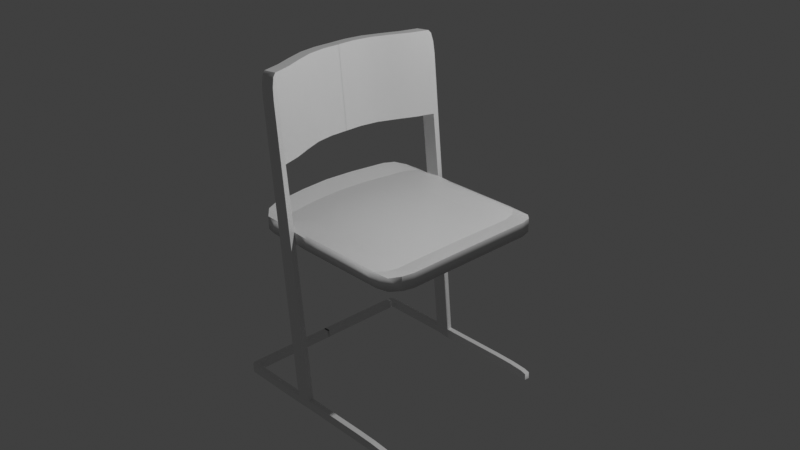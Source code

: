 # Source: chair.blend  (saved by Blender 2.93.21; exported with 4.5.12 LTS)
import bpy
from mathutils import Matrix  # noqa: F401  (used for matrix-valued properties, if any)

bpy.ops.wm.read_factory_settings(use_empty=True)
scene = bpy.context.scene
scene.name = 'Scene'

# ---- collections
col_collection = bpy.data.collections.new('Collection'); scene.collection.children.link(col_collection)

# ---- materials (node trees are filled in below, after node groups)
mat_material = bpy.data.materials.new('Material')
mat_material.alpha_threshold = 0.0
mat_material.use_transparent_shadow = False
mat_material.line_color = (0.0, 0.0, 0.0, 1.0)

# ---- node groups
ng_auto_smooth = bpy.data.node_groups.new('Auto Smooth', 'GeometryNodeTree')
_s = ng_auto_smooth.interface.new_socket(name='Geometry', in_out='OUTPUT', socket_type='NodeSocketGeometry')
_s = ng_auto_smooth.interface.new_socket(name='Geometry', in_out='INPUT', socket_type='NodeSocketGeometry')
_s = ng_auto_smooth.interface.new_socket(name='Angle', in_out='INPUT', socket_type='NodeSocketFloat')
_s.subtype = 'ANGLE'
_s.min_value = 0.0
_s.max_value = 3.142
ng_auto_smooth.is_modifier = True
_N = ng_auto_smooth.nodes; _L = ng_auto_smooth.links
n0 = _N.new('NodeGroupOutput'); n0.name = 'Group Output'; n0.location = (480, -100)
n1 = _N.new('NodeGroupInput'); n1.name = 'Group Input'; n1.location = (-420, -300)
n2 = _N.new('NodeGroupInput'); n2.name = 'Group Input.001'; n2.location = (-60, -100)
n3 = _N.new('GeometryNodeSetShadeSmooth'); n3.name = 'Set Shade Smooth'; n3.location = (120, -100)
n3.domain = 'EDGE'
n4 = _N.new('GeometryNodeSetShadeSmooth'); n4.name = 'Set Shade Smooth.001'; n4.location = (300, -100)
n5 = _N.new('GeometryNodeInputMeshEdgeAngle'); n5.name = 'Edge Angle'; n5.location = (-420, -220)
n6 = _N.new('GeometryNodeInputEdgeSmooth'); n6.name = 'Is Edge Smooth'; n6.location = (-60, -160)
n7 = _N.new('GeometryNodeInputShadeSmooth'); n7.name = 'Is Face Smooth'; n7.location = (-240, -340)
n8 = _N.new('FunctionNodeBooleanMath'); n8.name = 'Boolean Math'; n8.location = (-60, -220)
n9 = _N.new('FunctionNodeCompare'); n9.name = 'Compare'; n9.location = (-240, -180)
n9.operation = 'LESS_EQUAL'
_L.new(n5.outputs[0], n9.inputs[0])
_L.new(n4.outputs[0], n0.inputs[0])
_L.new(n1.outputs[1], n9.inputs[1])
_L.new(n9.outputs[0], n8.inputs[0])
_L.new(n7.outputs[0], n8.inputs[1])
_L.new(n2.outputs[0], n3.inputs[0])
_L.new(n6.outputs[0], n3.inputs[1])
_L.new(n3.outputs[0], n4.inputs[0])
_L.new(n8.outputs[0], n3.inputs[2])
n0.is_active_output = True

# ---- material node trees
mat_material.use_nodes = True; mat_material.node_tree.nodes.clear()
_N = mat_material.node_tree.nodes; _L = mat_material.node_tree.links
n0 = _N.new('ShaderNodeOutputMaterial'); n0.name = 'Material Output'; n0.location = (300, 300)
n1 = _N.new('ShaderNodeBsdfPrincipled'); n1.name = 'Principled BSDF'; n1.location = (10, 300)
n1.distribution = 'GGX'
n1.subsurface_method = 'BURLEY'
n1.inputs[2].default_value = 0.4
n1.inputs[3].default_value = 1.45
n1.inputs[27].default_value = (0.0, 0.0, 0.0, 1.0)
n1.inputs[28].default_value = 1.0
_L.new(n1.outputs[0], n0.inputs[0])
n0.is_active_output = True

# ---- world
world_world = bpy.data.worlds.new('World'); scene.world = world_world
world_world.use_nodes = True; world_world.node_tree.nodes.clear()
_N = world_world.node_tree.nodes; _L = world_world.node_tree.links
n0 = _N.new('ShaderNodeOutputWorld'); n0.name = 'World Output'; n0.location = (300, 300)
n1 = _N.new('ShaderNodeBackground'); n1.name = 'Background'; n1.location = (10, 300)
n1.inputs[0].default_value = (0.05088, 0.05088, 0.05088, 1.0)
_L.new(n1.outputs[0], n0.inputs[0])
n0.is_active_output = True
world_world.color = (0.05088, 0.05088, 0.05088)
world_world.use_sun_shadow = False
world_world.sun_shadow_jitter_overblur = 0.0

# ---- cameras
cam_camera = bpy.data.cameras.new('Camera')
cam_camera.clip_end = 100.0
cam_camera.ortho_scale = 7.314

# ---- lights
light_light = bpy.data.lights.new('Light', 'POINT')
light_light.transmission_factor = 0.0
light_light.energy = 1000.0
light_light.shadow_soft_size = 0.1
light_light.shadow_maximum_resolution = 0.006
light_light.use_absolute_resolution = True

# ---- meshes
me_cube = bpy.data.meshes.new('Cube')
me_cube.from_pydata([(-1.14, -2.98e-08, -1.204), (-1.118, -0.3333, -1.212), (-1.07, -0.6667, -1.229), (1.0, -2.98e-08, 0.7975), (1.0, -0.3333, 0.7896), (1.0, -0.6667, 0.7717), (-1.073, -0.6667, 0.7717), (-1.123, -0.3333, 0.7896), (-1.146, 2.98e-08, 0.7975), (1.0, -0.6667, -1.229), (1.0, -0.3333, -1.212), (1.0, 2.98e-08, -1.204), (0.7524, 1.0, 0.1785), (0.8762, 0.9669, 0.4108), (1.0, -0.753, 0.767), (0.7524, -1.0, 0.218), (0.9668, -0.8765, 0.7026), (0.8762, -0.9669, 0.4154), (0.7524, -1.0, -1.336), (1.0, -0.753, -1.234), (0.8762, -0.9669, -1.347), (0.9668, -0.8765, -1.232), (-0.7747, -1.0, 0.2066), (-1.06, -0.7531, 0.767), (-0.9036, -0.9669, 0.3732), (-1.008, -0.8766, 0.6907), (-0.7736, -1.0, -1.346), (-1.057, -0.753, -1.234), (-0.9022, -0.9669, -1.387), (-1.006, -0.8765, -1.242), (0.7622, 2.318e-08, -1.839), (0.5244, 1.656e-08, -1.839), (0.2866, 9.934e-09, -1.839), (0.04885, 3.311e-09, -1.839), (-0.1889, -3.311e-09, -1.839), (-0.4277, -9.934e-09, -1.839), (-0.6651, -1.656e-08, -1.839), (-0.9023, -2.318e-08, -1.839), (0.7646, -0.3333, -1.839), (0.5292, -0.3333, -1.839), (0.2939, -0.3333, -1.839), (0.05849, -0.3333, -1.839), (-0.1769, -0.3333, -1.839), (-0.4127, -0.3333, -1.839), (-0.6479, -0.3333, -1.839), (-0.883, -0.3333, -1.839), (0.77, -0.6667, -1.839), (0.5401, -0.6667, -1.839), (0.3101, -0.6667, -1.839), (0.08015, -0.6667, -1.839), (-0.1498, -0.6667, -1.839), (-0.3798, -0.6667, -1.839), (-0.6097, -0.6667, -1.839), (-0.8397, -0.6667, -1.839), (-0.9154, 2.318e-08, 0.1612), (-0.6963, 1.656e-08, 0.1612), (-0.4613, 9.934e-09, 0.1612), (-0.2062, 3.311e-09, 0.1612), (0.04635, -3.311e-09, 0.1612), (0.2848, -9.934e-09, 0.1612), (0.5232, -1.656e-08, 0.1612), (0.7616, -2.318e-08, 0.1612), (-0.8948, -0.3333, 0.1612), (-0.676, -0.3333, 0.1612), (-0.4419, -0.3333, 0.1612), (-0.1901, -0.3333, 0.1612), (0.0565, -0.3333, 0.1612), (0.2924, -0.3333, 0.1612), (0.5282, -0.3333, 0.1612), (0.7641, -0.3333, 0.1612), (-0.8424, -0.6667, 0.1612), (-0.6144, -0.6667, 0.1635), (-0.3837, -0.6667, 0.1625), (-0.1515, -0.6667, 0.1624), (0.07881, -0.6667, 0.1635), (0.3091, -0.6667, 0.1621), (0.5394, -0.6667, 0.1628), (0.7697, -0.6667, 0.1612), (0.7711, -0.753, 0.1738), (0.5423, -0.753, 0.2322), (0.3134, -0.7531, 0.2242), (0.08459, -0.7531, 0.2361), (-0.1443, -0.7531, 0.2305), (-0.3731, -0.7531, 0.2267), (-0.602, -0.7531, 0.2364), (-0.8308, -0.7531, 0.1632), (-0.7885, -0.8766, 0.2387), (-0.5691, -0.8766, 0.3781), (-0.3497, -0.8765, 0.3475), (-0.1303, -0.8765, 0.3788), (0.08916, -0.8765, 0.384), (0.3086, -0.8765, 0.362), (0.528, -0.8765, 0.3687), (0.7474, -0.8765, 0.2611), (-0.7059, -0.9669, 0.3194), (-0.5081, -0.9669, 0.351), (-0.3103, -0.9669, 0.3744), (-0.1126, -0.9669, 0.3875), (0.08516, -0.9669, 0.3886), (0.2829, -0.9669, 0.3775), (0.4807, -0.9669, 0.3558), (0.6784, -0.9669, 0.3256), (-0.611, -1.0, 0.1605), (-0.4423, -1.0, 0.3812), (-0.2657, -1.0, 0.2757), (-0.09602, -1.0, 0.2757), (0.07365, -1.0, 0.2757), (0.2433, -1.0, 0.2757), (0.413, -1.0, 0.2757), (0.5827, -1.0, 0.2757), (-0.8285, -0.753, -1.839), (-0.5999, -0.753, -1.804), (-0.3714, -0.753, -1.81), (-0.1428, -0.753, -1.807), (0.08574, -0.753, -1.804), (0.3143, -0.753, -1.812), (0.5429, -0.753, -1.806), (0.7714, -0.753, -1.838), (0.7476, -0.8765, -1.729), (0.5284, -0.8765, -1.649), (0.3092, -0.8765, -1.654), (0.09005, -0.8765, -1.638), (-0.1291, -0.8765, -1.641), (-0.3483, -0.8765, -1.664), (-0.5675, -0.8765, -1.643), (-0.7867, -0.8765, -1.743), (0.6786, -0.9669, -1.516), (0.481, -0.9669, -1.493), (0.2834, -0.9669, -1.477), (0.08581, -0.9669, -1.469), (-0.1118, -0.9669, -1.47), (-0.3094, -0.9669, -1.479), (-0.507, -0.9669, -1.496), (-0.7046, -0.9669, -1.519), (0.5828, -1.0, -1.325), (0.4133, -1.0, -1.325), (0.2437, -1.0, -1.325), (0.07415, -1.0, -1.325), (-0.0954, -1.0, -1.325), (-0.265, -1.0, -1.325), (-0.4285, -1.0, -1.21), (-0.5972, -1.0, -1.43), (-0.611, -1.06, 0.1605), (-0.4423, -1.06, 0.3812), (-0.4285, -1.06, -1.21), (-0.5972, -1.06, -1.43), (-0.611, -1.0, 0.1605), (-0.4423, -1.0, 0.3812), (-0.611, -1.06, 0.1605), (-0.4423, -1.06, 0.3812), (-0.7829, -1.0, 20.47), (-0.6172, -1.0, 20.69), (-0.2399, -0.9948, -24.88), (-0.409, -1.005, -24.8), (-0.2362, -1.054, -24.88), (-0.4053, -1.065, -24.8), (-0.4165, -1.0, -23.77), (-0.4165, -1.06, -23.77), (-0.2478, -1.0, -23.55), (-0.2478, -1.06, -23.55), (-0.2362, -1.054, -24.88), (-0.2399, -0.9948, -24.88), (-0.2478, -1.0, -23.55), (-0.2478, -1.06, -23.55), (0.9483, -1.054, -24.88), (0.9446, -0.9948, -24.88), (-0.4053, -1.065, -24.8), (-0.409, -1.005, -24.8), (-0.4165, -1.0, -23.77), (-0.4165, -1.06, -23.77), (-1.26, -1.0, -23.77), (-1.252, -1.005, -24.8), (-1.184, -1.065, -24.8), (-1.195, -1.06, -23.77), (-1.195, -1.0, -23.77), (-1.187, -1.005, -24.8), (-1.195, 0.0103, -23.77), (-1.26, 0.0103, -23.77), (-1.252, 0.004934, -24.8), (-1.187, 0.004934, -24.8), (-0.611, -1.0, 0.1605), (-0.4423, -1.0, 0.3812), (-0.5247, -1.0, 9.255), (-0.5163, -1.06, 9.255), (-0.6904, -1.0, 9.035), (-0.6838, -1.06, 9.035), (-0.5247, -1.0, 9.255), (-0.6904, -1.0, 9.035), (-1.026, 0.001596, 20.47), (-0.8823, 0.001596, 20.69), (-0.7899, 0.001596, 9.255), (-0.9334, 0.001596, 9.035), (-0.747, -0.7997, 9.035), (-0.8296, -0.5994, 9.035), (-0.9029, -0.399, 9.035), (-0.9334, -0.1987, 9.035), (-0.7899, -0.1987, 9.255), (-0.7556, -0.399, 9.255), (-0.6764, -0.5994, 9.255), (-0.5876, -0.7997, 9.255), (-0.8823, -0.1987, 20.69), (-0.8481, -0.399, 20.69), (-0.7688, -0.5994, 20.69), (-0.6801, -0.7997, 20.69), (-0.8395, -0.7997, 20.47), (-0.9221, -0.5994, 20.47), (-0.9954, -0.399, 20.47), (-1.026, -0.1987, 20.47), (-0.7503, -1.06, 17.26), (-0.7829, -1.0, 20.47), (-0.7642, -1.052, 18.86), (-0.7761, -1.03, 20.04), (-0.6172, -1.0, 20.69), (-0.5828, -1.06, 17.48), (-0.6095, -1.03, 20.26), (-0.5969, -1.052, 19.08), (-0.7829, -1.0, 20.47), (-0.8395, -0.7997, 20.47), (-0.767, -1.0, 18.51), (-0.8017, -0.9332, 20.47), (-0.8206, -0.8665, 20.47), (-0.6801, -0.7997, 20.69), (-0.6172, -1.0, 20.69), (-0.6014, -1.0, 18.73), (-0.6591, -0.8665, 20.69), (-0.6382, -0.9332, 20.69), (0.4884, -1.0, -23.55), (0.9394, -0.9982, -24.0), (0.7129, -0.9998, -23.61), (0.878, -0.9991, -23.78), (0.9406, -1.058, -24.0), (0.4884, -1.06, -23.55), (0.8786, -1.059, -23.78), (0.7131, -1.06, -23.61), (-1.26, -1.0, -23.77), (-1.195, -1.06, -23.77), (-1.257, -1.015, -23.77), (-1.251, -1.03, -23.77), (-1.241, -1.042, -23.77), (-1.227, -1.052, -23.77), (-1.212, -1.058, -23.77), (-1.184, -1.065, -24.8), (-1.252, -1.005, -24.8), (-1.201, -1.063, -24.8), (-1.217, -1.057, -24.8), (-1.231, -1.048, -24.8), (-1.242, -1.035, -24.8), (-1.249, -1.021, -24.8)], [(12, 13)], [(46, 9, 19, 117), (70, 6, 23, 85), (27, 23, 6, 2), (141, 102, 22, 26), (11, 3, 4, 10), (10, 4, 5, 9), (9, 5, 14, 19), (30, 11, 10, 38), (38, 10, 9, 46), (2, 6, 7, 1), (1, 7, 8, 0), (54, 8, 7, 62), (62, 7, 6, 70), (26, 22, 24, 28), (28, 24, 25, 29), (29, 25, 23, 27), (15, 18, 20, 17), (17, 20, 21, 16), (16, 21, 19, 14), (85, 23, 25, 86), (86, 25, 24, 94), (94, 24, 22, 102), (117, 19, 21, 118), (118, 21, 20, 126), (126, 20, 18, 134), (28, 133, 141, 26), (133, 132, 140, 141), (132, 131, 139, 140), (131, 130, 138, 139), (130, 129, 137, 138), (129, 128, 136, 137), (128, 127, 135, 136), (127, 126, 134, 135), (29, 125, 133, 28), (125, 124, 132, 133), (124, 123, 131, 132), (123, 122, 130, 131), (122, 121, 129, 130), (121, 120, 128, 129), (120, 119, 127, 128), (119, 118, 126, 127), (27, 110, 125, 29), (110, 111, 124, 125), (111, 112, 123, 124), (112, 113, 122, 123), (113, 114, 121, 122), (114, 115, 120, 121), (115, 116, 119, 120), (116, 117, 118, 119), (17, 101, 109, 15), (101, 100, 108, 109), (100, 99, 107, 108), (99, 98, 106, 107), (98, 97, 105, 106), (97, 96, 104, 105), (96, 95, 103, 104), (95, 94, 102, 103), (16, 93, 101, 17), (93, 92, 100, 101), (92, 91, 99, 100), (91, 90, 98, 99), (90, 89, 97, 98), (89, 88, 96, 97), (88, 87, 95, 96), (87, 86, 94, 95), (14, 78, 93, 16), (78, 79, 92, 93), (79, 80, 91, 92), (80, 81, 90, 91), (81, 82, 89, 90), (82, 83, 88, 89), (83, 84, 87, 88), (84, 85, 86, 87), (4, 69, 77, 5), (69, 68, 76, 77), (68, 67, 75, 76), (67, 66, 74, 75), (66, 65, 73, 74), (65, 64, 72, 73), (64, 63, 71, 72), (63, 62, 70, 71), (3, 61, 69, 4), (61, 60, 68, 69), (60, 59, 67, 68), (59, 58, 66, 67), (58, 57, 65, 66), (57, 56, 64, 65), (56, 55, 63, 64), (55, 54, 62, 63), (1, 45, 53, 2), (45, 44, 52, 53), (44, 43, 51, 52), (43, 42, 50, 51), (42, 41, 49, 50), (41, 40, 48, 49), (40, 39, 47, 48), (39, 38, 46, 47), (0, 37, 45, 1), (37, 36, 44, 45), (36, 35, 43, 44), (35, 34, 42, 43), (34, 33, 41, 42), (33, 32, 40, 41), (32, 31, 39, 40), (31, 30, 38, 39), (18, 15, 109, 134), (134, 109, 108, 135), (135, 108, 107, 136), (136, 107, 106, 137), (137, 106, 105, 138), (138, 105, 104, 139), (139, 104, 103, 140), (140, 103, 143, 144), (5, 77, 78, 14), (77, 76, 79, 78), (76, 75, 80, 79), (75, 74, 81, 80), (74, 73, 82, 81), (73, 72, 83, 82), (72, 71, 84, 83), (71, 70, 85, 84), (2, 53, 110, 27), (53, 52, 111, 110), (52, 51, 112, 111), (51, 50, 113, 112), (50, 49, 114, 113), (49, 48, 115, 114), (48, 47, 116, 115), (47, 46, 117, 116), (144, 143, 142, 145), (102, 142, 148, 146), (156, 153, 167, 168), (102, 141, 145, 142), (217, 221, 203, 204), (143, 103, 147, 149), (103, 102, 146, 147), (142, 143, 149, 148), (184, 185, 208, 210, 211, 209, 150), (150, 151, 222, 216), (183, 182, 151, 212, 214, 215, 213), (151, 150, 209, 212), (153, 152, 154, 155), (156, 158, 152, 153), (152, 158, 162, 161), (159, 157, 155, 154), (144, 145, 157, 159), (140, 144, 159, 158), (141, 140, 158, 156), (145, 141, 156, 157), (163, 160, 164, 230, 232, 233, 231), (154, 152, 161, 160), (158, 159, 163, 162), (159, 154, 160, 163), (162, 163, 231, 226), (160, 161, 165, 164), (161, 162, 226, 228, 229, 227, 165), (157, 156, 168, 169), (155, 157, 169, 166), (153, 155, 166, 167), (175, 172, 241, 243, 244, 245, 246, 247, 242, 171), (242, 234, 170, 171), (175, 171, 178, 179), (173, 174, 170, 234, 236, 237, 238, 239, 240, 235), (166, 169, 173, 172), (168, 167, 175, 174), (167, 166, 172, 175), (169, 168, 174, 173), (176, 179, 178, 177), (171, 170, 177, 178), (170, 174, 176, 177), (174, 175, 179, 176), (196, 195, 191, 190), (182, 147, 181, 186), (187, 218, 217, 204, 192), (147, 146, 180, 181), (181, 180, 187, 186), (148, 149, 183, 185), (146, 148, 185, 184), (146, 184, 187, 180), (149, 147, 182, 183), (190, 191, 188, 189), (200, 196, 190, 189), (195, 207, 188, 191), (207, 200, 189, 188), (184, 150, 216, 218, 187), (204, 203, 202, 205), (205, 202, 201, 206), (206, 201, 200, 207), (221, 223, 186, 199, 203), (192, 204, 205, 193), (193, 205, 206, 194), (194, 206, 207, 195), (151, 182, 186, 223, 222), (203, 199, 198, 202), (202, 198, 197, 201), (201, 197, 196, 200), (186, 187, 192, 199), (199, 192, 193, 198), (198, 193, 194, 197), (197, 194, 195, 196), (216, 219, 218), (219, 220, 218), (220, 217, 218), (221, 224, 223), (224, 225, 223), (225, 222, 223), (208, 213, 215, 210), (210, 215, 214, 211), (211, 214, 212, 209), (216, 222, 225, 219), (219, 225, 224, 220), (220, 224, 221, 217), (185, 183, 213, 208), (230, 227, 229, 232), (232, 229, 228, 233), (233, 228, 226, 231), (227, 230, 164, 165), (241, 235, 240, 243), (243, 240, 239, 244), (244, 239, 238, 245), (245, 238, 237, 246), (246, 237, 236, 247), (247, 236, 234, 242), (172, 173, 235, 241)])
me_cube.polygons.foreach_set('use_smooth', [True] * 224)
_uv = me_cube.uv_layers.new(name='UVMap')
_uv.uv.foreach_set('vector', [0.3472, 0.7083, 0.375, 0.7083, 0.375, 0.7191, 0.3472, 0.7191, 0.8472, 0.7083, 0.875, 0.7083, 0.875, 0.7191, 0.8472, 0.7191, 0.375, 0.03087, 0.625, 0.03086, 0.625, 0.04167, 0.375, 0.04167, 0.406, 0.9484, 0.594, 0.9484, 0.594, 0.9694, 0.406, 0.9694, 0.375, 0.625, 0.625, 0.625, 0.625, 0.6667, 0.375, 0.6667, 0.375, 0.6667, 0.625, 0.6667, 0.625, 0.7083, 0.375, 0.7083, 0.375, 0.7083, 0.625, 0.7083, 0.625, 0.7191, 0.375, 0.7191, 0.3472, 0.625, 0.375, 0.625, 0.375, 0.6667, 0.3472, 0.6667, 0.3472, 0.6667, 0.375, 0.6667, 0.375, 0.7083, 0.3472, 0.7083, 0.375, 0.04167, 0.625, 0.04167, 0.625, 0.08333, 0.375, 0.08333, 0.375, 0.08333, 0.625, 0.08333, 0.625, 0.125, 0.375, 0.125, 0.8472, 0.625, 0.875, 0.625, 0.875, 0.6667, 0.8472, 0.6667, 0.8472, 0.6667, 0.875, 0.6667, 0.875, 0.7083, 0.8472, 0.7083, 0.406, 0.9694, 0.594, 0.9694, 0.6095, 0.9853, 0.3905, 0.9853, 0.3905, 0.9853, 0.6095, 0.9853, 0.6209, 1.0, 0.3791, 1.0, 0.3791, 0.01484, 0.6208, 0.01483, 0.625, 0.03086, 0.375, 0.03087, 0.594, 0.7806, 0.406, 0.7806, 0.3905, 0.7653, 0.6095, 0.7653, 0.6095, 0.7653, 0.3905, 0.7653, 0.3791, 0.7346, 0.6209, 0.7346, 0.6209, 0.7346, 0.3791, 0.7346, 0.375, 0.7191, 0.625, 0.7191, 0.8472, 0.7191, 0.875, 0.7191, 0.8709, 0.7346, 0.8441, 0.7346, 0.625, 0.9711, 0.625, 0.9982, 0.6095, 0.9853, 0.6095, 0.9609, 0.6095, 0.9609, 0.6095, 0.9853, 0.594, 0.9694, 0.594, 0.9484, 0.3472, 0.7191, 0.375, 0.7191, 0.3709, 0.7346, 0.3441, 0.7346, 0.375, 0.7812, 0.375, 0.7541, 0.3905, 0.7653, 0.3905, 0.7898, 0.3905, 0.7898, 0.3905, 0.7653, 0.406, 0.7806, 0.406, 0.8016, 0.3905, 0.9853, 0.3905, 0.9608, 0.406, 0.9484, 0.406, 0.9694, 0.3905, 0.9608, 0.3905, 0.9364, 0.406, 0.9274, 0.406, 0.9484, 0.3905, 0.9364, 0.3905, 0.912, 0.406, 0.9065, 0.406, 0.9274, 0.3905, 0.912, 0.3905, 0.8875, 0.406, 0.8855, 0.406, 0.9065, 0.3905, 0.8875, 0.3905, 0.8631, 0.406, 0.8645, 0.406, 0.8855, 0.3905, 0.8631, 0.3905, 0.8386, 0.406, 0.8435, 0.406, 0.8645, 0.3905, 0.8386, 0.3905, 0.8142, 0.406, 0.8226, 0.406, 0.8435, 0.3905, 0.8142, 0.3905, 0.7898, 0.406, 0.8016, 0.406, 0.8226, 0.375, 0.9981, 0.375, 0.971, 0.3905, 0.9608, 0.3905, 0.9853, 0.375, 0.971, 0.375, 0.9439, 0.3905, 0.9364, 0.3905, 0.9608, 0.375, 0.9439, 0.375, 0.9168, 0.3905, 0.912, 0.3905, 0.9364, 0.375, 0.9168, 0.375, 0.8897, 0.3905, 0.8875, 0.3905, 0.912, 0.375, 0.8897, 0.375, 0.8626, 0.3905, 0.8631, 0.3905, 0.8875, 0.375, 0.8626, 0.375, 0.8354, 0.3905, 0.8386, 0.3905, 0.8631, 0.375, 0.8354, 0.375, 0.8083, 0.3905, 0.8142, 0.3905, 0.8386, 0.375, 0.8083, 0.375, 0.7812, 0.3905, 0.7898, 0.3905, 0.8142, 0.125, 0.7191, 0.1528, 0.7191, 0.1559, 0.7346, 0.129, 0.7346, 0.1528, 0.7191, 0.1806, 0.7191, 0.1828, 0.7346, 0.1559, 0.7346, 0.1806, 0.7191, 0.2083, 0.7191, 0.2097, 0.7346, 0.1828, 0.7346, 0.2083, 0.7191, 0.2361, 0.7191, 0.2366, 0.7346, 0.2097, 0.7346, 0.2361, 0.7191, 0.2639, 0.7191, 0.2634, 0.7346, 0.2366, 0.7346, 0.2639, 0.7191, 0.2917, 0.7191, 0.2903, 0.7346, 0.2634, 0.7346, 0.2917, 0.7191, 0.3194, 0.7191, 0.3172, 0.7346, 0.2903, 0.7346, 0.3194, 0.7191, 0.3472, 0.7191, 0.3441, 0.7346, 0.3172, 0.7346, 0.6095, 0.7653, 0.6095, 0.7898, 0.594, 0.8016, 0.594, 0.7806, 0.6095, 0.7898, 0.6095, 0.8142, 0.594, 0.8226, 0.594, 0.8016, 0.6095, 0.8142, 0.6095, 0.8386, 0.594, 0.8435, 0.594, 0.8226, 0.6095, 0.8386, 0.6095, 0.8631, 0.594, 0.8645, 0.594, 0.8435, 0.6095, 0.8631, 0.6095, 0.8875, 0.594, 0.8855, 0.594, 0.8645, 0.6095, 0.8875, 0.6095, 0.912, 0.594, 0.9065, 0.594, 0.8855, 0.6095, 0.912, 0.6095, 0.9364, 0.594, 0.9274, 0.594, 0.9065, 0.6095, 0.9364, 0.6095, 0.9609, 0.594, 0.9484, 0.594, 0.9274, 0.625, 0.7541, 0.625, 0.7812, 0.6095, 0.7898, 0.6095, 0.7653, 0.625, 0.7812, 0.625, 0.8083, 0.6095, 0.8142, 0.6095, 0.7898, 0.625, 0.8083, 0.625, 0.8355, 0.6095, 0.8386, 0.6095, 0.8142, 0.625, 0.8355, 0.625, 0.8626, 0.6095, 0.8631, 0.6095, 0.8386, 0.625, 0.8626, 0.625, 0.8897, 0.6095, 0.8875, 0.6095, 0.8631, 0.625, 0.8897, 0.625, 0.9168, 0.6095, 0.912, 0.6095, 0.8875, 0.625, 0.9168, 0.625, 0.9439, 0.6095, 0.9364, 0.6095, 0.912, 0.625, 0.9439, 0.625, 0.9711, 0.6095, 0.9609, 0.6095, 0.9364, 0.625, 0.7191, 0.6528, 0.7191, 0.6559, 0.7346, 0.6291, 0.7346, 0.6528, 0.7191, 0.6806, 0.7191, 0.6828, 0.7346, 0.6559, 0.7346, 0.6806, 0.7191, 0.7083, 0.7191, 0.7097, 0.7346, 0.6828, 0.7346, 0.7083, 0.7191, 0.7361, 0.7191, 0.7366, 0.7346, 0.7097, 0.7346, 0.7361, 0.7191, 0.7639, 0.7191, 0.7634, 0.7346, 0.7366, 0.7346, 0.7639, 0.7191, 0.7917, 0.7191, 0.7903, 0.7346, 0.7634, 0.7346, 0.7917, 0.7191, 0.8194, 0.7191, 0.8172, 0.7346, 0.7903, 0.7346, 0.8194, 0.7191, 0.8472, 0.7191, 0.8441, 0.7346, 0.8172, 0.7346, 0.625, 0.6667, 0.6528, 0.6667, 0.6528, 0.7083, 0.625, 0.7083, 0.6528, 0.6667, 0.6806, 0.6667, 0.6806, 0.7083, 0.6528, 0.7083, 0.6806, 0.6667, 0.7083, 0.6667, 0.7083, 0.7083, 0.6806, 0.7083, 0.7083, 0.6667, 0.7361, 0.6667, 0.7361, 0.7083, 0.7083, 0.7083, 0.7361, 0.6667, 0.7639, 0.6667, 0.7639, 0.7083, 0.7361, 0.7083, 0.7639, 0.6667, 0.7917, 0.6667, 0.7917, 0.7083, 0.7639, 0.7083, 0.7917, 0.6667, 0.8194, 0.6667, 0.8194, 0.7083, 0.7917, 0.7083, 0.8194, 0.6667, 0.8472, 0.6667, 0.8472, 0.7083, 0.8194, 0.7083, 0.625, 0.625, 0.6528, 0.625, 0.6528, 0.6667, 0.625, 0.6667, 0.6528, 0.625, 0.6806, 0.625, 0.6806, 0.6667, 0.6528, 0.6667, 0.6806, 0.625, 0.7083, 0.625, 0.7083, 0.6667, 0.6806, 0.6667, 0.7083, 0.625, 0.7361, 0.625, 0.7361, 0.6667, 0.7083, 0.6667, 0.7361, 0.625, 0.7639, 0.625, 0.7639, 0.6667, 0.7361, 0.6667, 0.7639, 0.625, 0.7917, 0.625, 0.7917, 0.6667, 0.7639, 0.6667, 0.7917, 0.625, 0.8194, 0.625, 0.8194, 0.6667, 0.7917, 0.6667, 0.8194, 0.625, 0.8472, 0.625, 0.8472, 0.6667, 0.8194, 0.6667, 0.125, 0.6667, 0.1528, 0.6667, 0.1528, 0.7083, 0.125, 0.7083, 0.1528, 0.6667, 0.1806, 0.6667, 0.1806, 0.7083, 0.1528, 0.7083, 0.1806, 0.6667, 0.2083, 0.6667, 0.2083, 0.7083, 0.1806, 0.7083, 0.2083, 0.6667, 0.2361, 0.6667, 0.2361, 0.7083, 0.2083, 0.7083, 0.2361, 0.6667, 0.2639, 0.6667, 0.2639, 0.7083, 0.2361, 0.7083, 0.2639, 0.6667, 0.2917, 0.6667, 0.2917, 0.7083, 0.2639, 0.7083, 0.2917, 0.6667, 0.3194, 0.6667, 0.3194, 0.7083, 0.2917, 0.7083, 0.3194, 0.6667, 0.3472, 0.6667, 0.3472, 0.7083, 0.3194, 0.7083, 0.125, 0.625, 0.1528, 0.625, 0.1528, 0.6667, 0.125, 0.6667, 0.1528, 0.625, 0.1806, 0.625, 0.1806, 0.6667, 0.1528, 0.6667, 0.1806, 0.625, 0.2083, 0.625, 0.2083, 0.6667, 0.1806, 0.6667, 0.2083, 0.625, 0.2361, 0.625, 0.2361, 0.6667, 0.2083, 0.6667, 0.2361, 0.625, 0.2639, 0.625, 0.2639, 0.6667, 0.2361, 0.6667, 0.2639, 0.625, 0.2917, 0.625, 0.2917, 0.6667, 0.2639, 0.6667, 0.2917, 0.625, 0.3194, 0.625, 0.3194, 0.6667, 0.2917, 0.6667, 0.3194, 0.625, 0.3472, 0.625, 0.3472, 0.6667, 0.3194, 0.6667, 0.406, 0.7806, 0.594, 0.7806, 0.594, 0.8016, 0.406, 0.8016, 0.406, 0.8016, 0.594, 0.8016, 0.594, 0.8226, 0.406, 0.8226, 0.406, 0.8226, 0.594, 0.8226, 0.594, 0.8435, 0.406, 0.8435, 0.406, 0.8435, 0.594, 0.8435, 0.594, 0.8645, 0.406, 0.8645, 0.406, 0.8645, 0.594, 0.8645, 0.594, 0.8855, 0.406, 0.8855, 0.406, 0.8855, 0.594, 0.8855, 0.594, 0.9065, 0.406, 0.9065, 0.406, 0.9065, 0.594, 0.9065, 0.594, 0.9274, 0.406, 0.9274, 0.406, 0.9274, 0.594, 0.9274, 0.594, 0.9274, 0.406, 0.9274, 0.625, 0.7083, 0.6528, 0.7083, 0.6528, 0.7191, 0.625, 0.7191, 0.6528, 0.7083, 0.6806, 0.7083, 0.6806, 0.7191, 0.6528, 0.7191, 0.6806, 0.7083, 0.7083, 0.7083, 0.7083, 0.7191, 0.6806, 0.7191, 0.7083, 0.7083, 0.7361, 0.7083, 0.7361, 0.7191, 0.7083, 0.7191, 0.7361, 0.7083, 0.7639, 0.7083, 0.7639, 0.7191, 0.7361, 0.7191, 0.7639, 0.7083, 0.7917, 0.7083, 0.7917, 0.7191, 0.7639, 0.7191, 0.7917, 0.7083, 0.8194, 0.7083, 0.8194, 0.7191, 0.7917, 0.7191, 0.8194, 0.7083, 0.8472, 0.7083, 0.8472, 0.7191, 0.8194, 0.7191, 0.125, 0.7083, 0.1528, 0.7083, 0.1528, 0.7191, 0.125, 0.7191, 0.1528, 0.7083, 0.1806, 0.7083, 0.1806, 0.7191, 0.1528, 0.7191, 0.1806, 0.7083, 0.2083, 0.7083, 0.2083, 0.7191, 0.1806, 0.7191, 0.2083, 0.7083, 0.2361, 0.7083, 0.2361, 0.7191, 0.2083, 0.7191, 0.2361, 0.7083, 0.2639, 0.7083, 0.2639, 0.7191, 0.2361, 0.7191, 0.2639, 0.7083, 0.2917, 0.7083, 0.2917, 0.7191, 0.2639, 0.7191, 0.2917, 0.7083, 0.3194, 0.7083, 0.3194, 0.7191, 0.2917, 0.7191, 0.3194, 0.7083, 0.3472, 0.7083, 0.3472, 0.7191, 0.3194, 0.7191, 0.406, 0.9274, 0.594, 0.9274, 0.594, 0.9484, 0.406, 0.9484, 0.594, 0.9484, 0.594, 0.9484, 0.594, 0.9484, 0.594, 0.9484, 0.406, 0.9484, 0.406, 0.9484, 0.406, 0.9484, 0.406, 0.9484, 0.594, 0.9484, 0.406, 0.9484, 0.406, 0.9484, 0.594, 0.9484, 0.594, 0.9484, 0.594, 0.9274, 0.594, 0.9274, 0.594, 0.9484, 0.594, 0.9274, 0.594, 0.9274, 0.594, 0.9274, 0.594, 0.9274, 0.594, 0.9274, 0.594, 0.9484, 0.594, 0.9484, 0.594, 0.9274, 0.594, 0.9484, 0.594, 0.9274, 0.594, 0.9274, 0.594, 0.9484, 0.594, 0.9484, 0.594, 0.9484, 0.594, 0.9484, 0.594, 0.9485, 0.594, 0.9658, 0.594, 0.9484, 0.594, 0.9484, 0.594, 0.9484, 0.594, 0.9274, 0.594, 0.9274, 0.594, 0.9484, 0.594, 0.9274, 0.594, 0.9274, 0.594, 0.9274, 0.594, 0.9274, 0.594, 0.9448, 0.594, 0.9275, 0.594, 0.9274, 0.594, 0.9274, 0.594, 0.9484, 0.594, 0.9484, 0.594, 0.9274, 0.406, 0.9484, 0.406, 0.9274, 0.406, 0.9274, 0.406, 0.9484, 0.406, 0.9484, 0.406, 0.9274, 0.406, 0.9274, 0.406, 0.9484, 0.406, 0.9274, 0.406, 0.9274, 0.406, 0.9274, 0.406, 0.9274, 0.406, 0.9274, 0.406, 0.9484, 0.406, 0.9484, 0.406, 0.9274, 0.406, 0.9274, 0.406, 0.9484, 0.406, 0.9484, 0.406, 0.9274, 0.406, 0.9274, 0.406, 0.9274, 0.406, 0.9274, 0.406, 0.9274, 0.406, 0.9484, 0.406, 0.9274, 0.406, 0.9274, 0.406, 0.9484, 0.406, 0.9484, 0.406, 0.9484, 0.406, 0.9484, 0.406, 0.9484, 0.406, 0.9274, 0.406, 0.9274, 0.406, 0.9274, 0.406, 0.9274, 0.406, 0.9274, 0.406, 0.9274, 0.406, 0.9274, 0.406, 0.9274, 0.406, 0.9274, 0.406, 0.9274, 0.406, 0.9274, 0.406, 0.9274, 0.406, 0.9274, 0.406, 0.9274, 0.406, 0.9274, 0.406, 0.9274, 0.406, 0.9274, 0.406, 0.9274, 0.406, 0.9274, 0.406, 0.9274, 0.406, 0.9274, 0.406, 0.9274, 0.406, 0.9274, 0.406, 0.9274, 0.406, 0.9274, 0.406, 0.9274, 0.406, 0.9274, 0.406, 0.9274, 0.406, 0.9274, 0.406, 0.9274, 0.406, 0.9274, 0.406, 0.9274, 0.406, 0.9274, 0.406, 0.9274, 0.406, 0.9484, 0.406, 0.9484, 0.406, 0.9484, 0.406, 0.9484, 0.406, 0.9484, 0.406, 0.9484, 0.406, 0.9484, 0.406, 0.9484, 0.406, 0.9484, 0.406, 0.9484, 0.406, 0.9484, 0.406, 0.9484, 0.406, 0.9484, 0.406, 0.9484, 0.406, 0.9484, 0.406, 0.9484, 0.406, 0.9484, 0.406, 0.9484, 0.406, 0.9484, 0.406, 0.9484, 0.406, 0.9484, 0.406, 0.9484, 0.406, 0.9484, 0.406, 0.9484, 0.406, 0.9484, 0.406, 0.9484, 0.406, 0.9484, 0.406, 0.9484, 0.406, 0.9484, 0.406, 0.9484, 0.406, 0.9484, 0.406, 0.9484, 0.406, 0.9484, 0.406, 0.9484, 0.406, 0.9484, 0.406, 0.9484, 0.406, 0.9484, 0.406, 0.9484, 0.406, 0.9484, 0.406, 0.9484, 0.406, 0.9484, 0.406, 0.9484, 0.406, 0.9484, 0.406, 0.9484, 0.406, 0.9484, 0.406, 0.9484, 0.406, 0.9484, 0.406, 0.9484, 0.406, 0.9484, 0.406, 0.9484, 0.406, 0.9484, 0.406, 0.9484, 0.406, 0.9484, 0.406, 0.9484, 0.406, 0.9484, 0.406, 0.9484, 0.406, 0.9484, 0.406, 0.9484, 0.406, 0.9484, 0.406, 0.9484, 0.406, 0.9484, 0.406, 0.9484, 0.406, 0.9484, 0.406, 0.9484, 0.406, 0.9484, 0.406, 0.9484, 0.406, 0.9484, 0.406, 0.9484, 0.406, 0.9484, 0.406, 0.9484, 0.406, 0.9484, 0.406, 0.9484, 0.594, 0.9274, 0.594, 0.9484, 0.594, 0.9484, 0.594, 0.9274, 0.594, 0.9274, 0.594, 0.9274, 0.594, 0.9274, 0.594, 0.9274, 0.594, 0.9484, 0.594, 0.9484, 0.594, 0.9484, 0.594, 0.9484, 0.594, 0.9484, 0.594, 0.9274, 0.594, 0.9484, 0.594, 0.9484, 0.594, 0.9274, 0.594, 0.9274, 0.594, 0.9484, 0.594, 0.9484, 0.594, 0.9274, 0.594, 0.9484, 0.594, 0.9274, 0.594, 0.9274, 0.594, 0.9484, 0.594, 0.9484, 0.594, 0.9484, 0.594, 0.9484, 0.594, 0.9484, 0.594, 0.9484, 0.594, 0.9484, 0.594, 0.9484, 0.594, 0.9484, 0.594, 0.9274, 0.594, 0.9274, 0.594, 0.9274, 0.594, 0.9274, 0.594, 0.9274, 0.594, 0.9484, 0.594, 0.9484, 0.594, 0.9274, 0.594, 0.9274, 0.594, 0.9274, 0.594, 0.9274, 0.594, 0.9274, 0.594, 0.9484, 0.594, 0.9484, 0.594, 0.9484, 0.594, 0.9484, 0.594, 0.9484, 0.594, 0.9274, 0.594, 0.9274, 0.594, 0.9484, 0.594, 0.9484, 0.594, 0.9484, 0.594, 0.9484, 0.594, 0.9484, 0.594, 0.9484, 0.594, 0.9484, 0.594, 0.9274, 0.594, 0.9274, 0.594, 0.9484, 0.594, 0.9484, 0.594, 0.9274, 0.594, 0.9274, 0.594, 0.9484, 0.594, 0.9484, 0.594, 0.9274, 0.594, 0.9274, 0.594, 0.9484, 0.594, 0.9274, 0.594, 0.9274, 0.594, 0.9274, 0.594, 0.9274, 0.594, 0.9274, 0.594, 0.9484, 0.594, 0.9484, 0.594, 0.9484, 0.594, 0.9484, 0.594, 0.9484, 0.594, 0.9484, 0.594, 0.9484, 0.594, 0.9484, 0.594, 0.9484, 0.594, 0.9484, 0.594, 0.9484, 0.594, 0.9484, 0.594, 0.9274, 0.594, 0.9274, 0.594, 0.9274, 0.594, 0.9274, 0.594, 0.9274, 0.594, 0.9274, 0.594, 0.9274, 0.594, 0.9274, 0.594, 0.9274, 0.594, 0.9274, 0.594, 0.9274, 0.594, 0.9274, 0.594, 0.9274, 0.594, 0.9274, 0.594, 0.9274, 0.594, 0.9274, 0.594, 0.9274, 0.594, 0.9274, 0.594, 0.9484, 0.594, 0.9484, 0.594, 0.9274, 0.594, 0.9274, 0.594, 0.9484, 0.594, 0.9484, 0.594, 0.9274, 0.594, 0.9274, 0.594, 0.9484, 0.594, 0.9484, 0.594, 0.9274, 0.594, 0.9274, 0.594, 0.9484, 0.594, 0.9484, 0.594, 0.9274, 0.594, 0.9484, 0.0, 9.537e-07, 0.594, 0.9484, 0.0, 9.537e-07, 0.0, 0.0, 0.594, 0.9484, 0.0, 0.0, 1.192e-07, 0.0, 0.594, 0.9484, 0.594, 0.9274, 0.594, 0.9274, 0.594, 0.9274, 0.594, 0.9274, 0.594, 0.9274, 0.594, 0.9274, 0.594, 0.9274, 0.594, 0.9274, 0.594, 0.9274, 0.594, 0.9484, 0.594, 0.9274, 0.594, 0.9275, 0.594, 0.9485, 0.594, 0.9485, 0.594, 0.9275, 0.594, 0.9448, 0.594, 0.9658, 0.594, 0.9658, 0.594, 0.9448, 0.594, 0.9274, 0.594, 0.9484, 0.594, 0.9484, 0.594, 0.9274, -2.384e-07, 2.384e-07, 0.0, 9.537e-07, 0.0, 9.537e-07, -2.384e-07, 2.384e-07, 0.594, 0.9274, 0.594, 0.9484, 0.594, 0.9484, 0.594, 0.9274, 0.594, 0.9274, 0.594, 0.9484, 0.594, 0.9484, 0.594, 0.9274, 0.594, 0.9274, 0.594, 0.9484, 0.406, 0.9274, 0.406, 0.9274, 0.406, 0.9274, 0.406, 0.9274, 0.406, 0.9274, 0.406, 0.9274, 0.406, 0.9274, 0.406, 0.9274, 0.406, 0.9274, 0.406, 0.9274, 0.406, 0.9274, 0.406, 0.9274, 0.406, 0.9274, 0.406, 0.9274, 0.406, 0.9274, 0.406, 0.9274, 0.406, 0.9484, 0.406, 0.9484, 0.406, 0.9484, 0.406, 0.9484, 0.406, 0.9484, 0.406, 0.9484, 0.406, 0.9484, 0.406, 0.9484, 0.406, 0.9484, 0.406, 0.9484, 0.406, 0.9484, 0.406, 0.9484, 0.406, 0.9484, 0.406, 0.9484, 0.406, 0.9484, 0.406, 0.9484, 0.406, 0.9484, 0.406, 0.9484, 0.406, 0.9484, 0.406, 0.9484, 0.406, 0.9484, 0.406, 0.9484, 0.406, 0.9484, 0.406, 0.9484, 0.406, 0.9484, 0.406, 0.9484, 0.406, 0.9484, 0.406, 0.9484])
me_cube.materials.append(mat_material)
me_cube.use_remesh_preserve_volume = False
me_cube.use_remesh_preserve_attributes = False
me_cube.use_mirror_vertex_groups = False
me_cube.update()

# ---- objects
ob_cube = bpy.data.objects.new('Cube', me_cube)
ob_light = bpy.data.objects.new('Light', light_light)
ob_camera = bpy.data.objects.new('Camera', cam_camera)

# ---- transforms, parenting, visibility, modifiers, constraints
ob_cube.location = (0.0, 0.0, 0.0)
ob_cube.scale = (1.0, 1.0, 0.07865)
ob_cube.lock_rotations_4d = False
ob_cube.empty_display_type = 'ARROWS'
ob_cube.lineart.crease_threshold = 0.0
_m = ob_cube.modifiers.new('Mirror', 'MIRROR')
_m.use_axis = (False, True, False)
_m = ob_cube.modifiers.new('Auto Smooth', 'NODES')
_m.node_group = ng_auto_smooth
_gi = [s.identifier for s in ng_auto_smooth.interface.items_tree if s.item_type == 'SOCKET' and s.in_out == 'INPUT']
_m[_gi[1]] = 0.5236  # Angle
ob_light.location = (4.076, 1.005, 5.904)
ob_light.rotation_euler = (0.6503, 0.05522, 1.866)
ob_light.lock_rotations_4d = False
ob_light.empty_display_type = 'ARROWS'
ob_light.color = (0.0, 0.0, 0.0, 0.0)
ob_light.lineart.crease_threshold = 0.0
ob_camera.location = (7.359, -6.926, 4.958)
ob_camera.rotation_euler = (1.109, 0.0, 0.8149)
ob_camera.lock_rotations_4d = False
ob_camera.empty_display_type = 'ARROWS'
ob_camera.color = (0.0, 0.0, 0.0, 0.0)
ob_camera.display_type = 'WIRE'
ob_camera.lineart.crease_threshold = 0.0

# ---- collection membership
col_collection.objects.link(ob_cube)
col_collection.objects.link(ob_light)
col_collection.objects.link(ob_camera)

# ---- scene / render settings (as saved in the file)
scene.camera = ob_camera
scene.frame_start = 1; scene.frame_end = 250; scene.frame_set(1)
scene.render.engine = 'BLENDER_EEVEE_NEXT'
scene.cycles.use_denoising = False
scene.cycles.samples = 128
scene.cycles.sampling_pattern = 'TABULATED_SOBOL'
scene.cycles.use_adaptive_sampling = False
scene.cycles.use_light_tree = False
scene.view_settings.view_transform = 'Standard'
bpy.context.view_layer.update()
